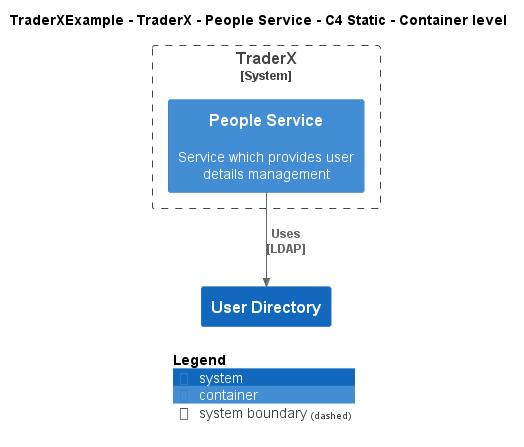

The diagram above was rendered by PlantUML. Its source (embedded in the PNG):
@startuml
!include ..\..\..\..\..\.c4s\C4_Container.puml

AddElementTag("c4interflow:lifecycle:new", $bgColor=green, $fontColor=#ffffff, $borderColor=green, $shadowing="False")
AddElementTag("c4interflow:lifecycle:changed", $bgColor=orange, $fontColor=#ffffff, $borderColor=orange, $shadowing="False")
AddElementTag("c4interflow:lifecycle:removed", $bgColor=red, $fontColor=#ffffff, $borderColor=red, $shadowing="False")

AddRelTag("c4interflow:lifecycle:new", $textColor=green, $lineColor=green)
AddRelTag("c4interflow:lifecycle:changed", $textColor=orange, $lineColor=orange)
AddRelTag("c4interflow:lifecycle:removed", $textColor=red, $lineColor=red)

SHOW_PERSON_PORTRAIT()
LAYOUT_TOP_DOWN()

skinparam linetype polyline

title TraderXExample - TraderX - People Service - C4 Static - Container level


System_Boundary(TraderXExample.SoftwareSystems.TraderX, "TraderX") {
    Container(TraderXExample.SoftwareSystems.TraderX.Containers.PeopleService, "People Service", "", "Service which provides user details management")
}
System(TraderXExample.SoftwareSystems.UserDirectory, "User Directory", "")

Rel(TraderXExample.SoftwareSystems.TraderX.Containers.PeopleService, TraderXExample.SoftwareSystems.UserDirectory, "Uses\n[LDAP]", $tags='protocol:ldap')


SHOW_LEGEND()
@enduml